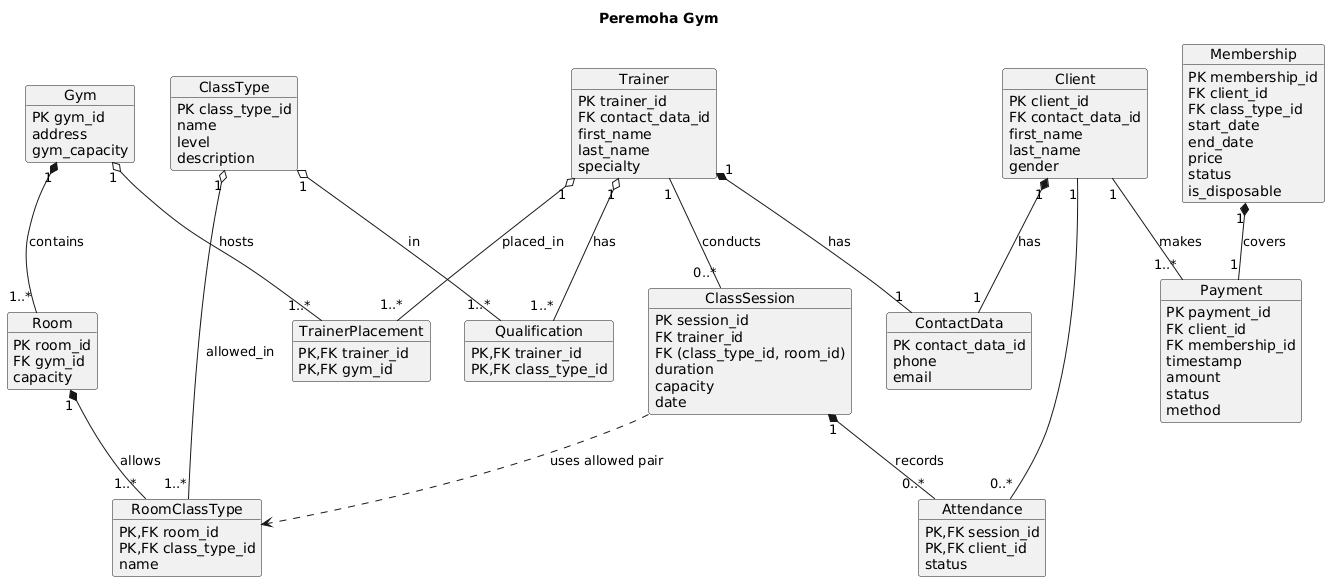

The diagram above was rendered by PlantUML. Its source (embedded in the PNG):
@startuml
title Peremoha Gym

object Client {
PK client_id
FK contact_data_id
first_name
last_name
gender
}

object ContactData {
PK contact_data_id
phone
email
}

object Membership {
PK membership_id
FK client_id
FK class_type_id
start_date
end_date
price
status
is_disposable
}

object Payment {
PK payment_id
FK client_id
FK membership_id
timestamp
amount
status
method
}

object Trainer {
PK trainer_id
FK contact_data_id
first_name
last_name
specialty
}

object TrainerPlacement {
PK,FK trainer_id
PK,FK gym_id
}

object Gym {
PK gym_id
address
gym_capacity
}

object Qualification {
PK,FK trainer_id
PK,FK class_type_id
}

object Attendance {
PK,FK session_id
PK,FK client_id
status
}

object ClassType {
PK class_type_id
name
level
description
}

object Room {
PK room_id
FK gym_id
capacity
}

object RoomClassType {
PK,FK room_id
PK,FK class_type_id
name
}

object ClassSession {
PK session_id
FK trainer_id
FK (class_type_id, room_id)
duration
capacity
date
}

Membership "1" *-- "1" Payment : covers

Client "1" -- "1..*" Payment : makes

Client "1" *-- "1" ContactData : has

Trainer "1" *-- "1" ContactData : has

Trainer "1" o-- "1..*" Qualification : has
ClassType "1" o-- "1..*" Qualification : in

Trainer "1" o-- "1..*" TrainerPlacement : placed_in

Gym "1" o-- "1..*" TrainerPlacement : hosts

ClassSession "1" *-- "0..*" Attendance : records

Client "1" -- "0..*" Attendance

Trainer "1" -- "0..*" ClassSession : conducts

ClassSession ..> RoomClassType : uses allowed pair

Gym "1" *-- "1..*" Room : contains

Room "1" *-- "1..*" RoomClassType : allows
ClassType "1" o-- "1..*" RoomClassType : allowed_in
@enduml